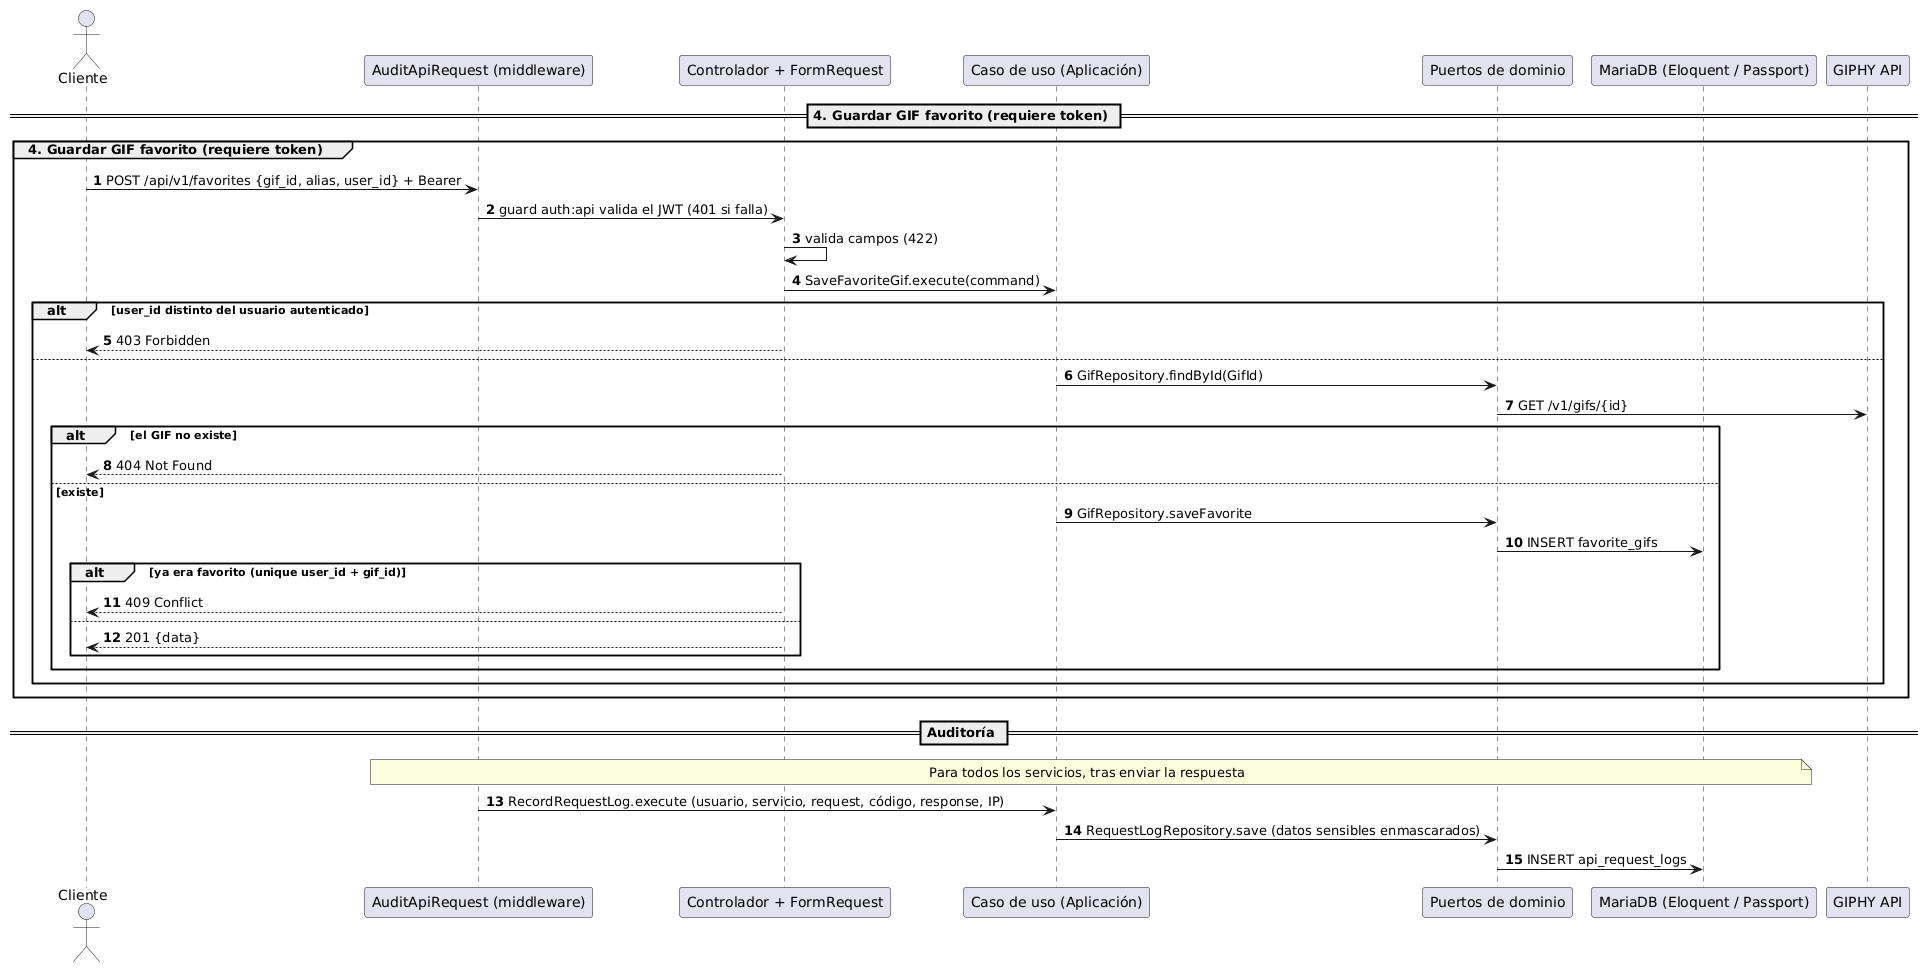

The diagram above was rendered by PlantUML. Its source (embedded in the PNG):
@startuml
autonumber

actor "Cliente" as C
participant "AuditApiRequest (middleware)" as A
participant "Controlador + FormRequest" as H
participant "Caso de uso (Aplicación)" as U
participant "Puertos de dominio" as D
participant "MariaDB (Eloquent / Passport)" as DB
participant "GIPHY API" as G

== 4. Guardar GIF favorito (requiere token) ==
group 4. Guardar GIF favorito (requiere token)
    C -> A: POST /api/v1/favorites {gif_id, alias, user_id} + Bearer
    A -> H: guard auth:api valida el JWT (401 si falla)
    H -> H: valida campos (422)
    H -> U: SaveFavoriteGif.execute(command)
    alt user_id distinto del usuario autenticado
        H --> C: 403 Forbidden
    else
        U -> D: GifRepository.findById(GifId)
        D -> G: GET /v1/gifs/{id}
        alt el GIF no existe
            H --> C: 404 Not Found
        else existe
            U -> D: GifRepository.saveFavorite
            D -> DB: INSERT favorite_gifs
            alt ya era favorito (unique user_id + gif_id)
                H --> C: 409 Conflict
            else
                H --> C: 201 {data}
            end
        end
    end
end

== Auditoría ==
note over A, DB: Para todos los servicios, tras enviar la respuesta
A -> U: RecordRequestLog.execute (usuario, servicio, request, código, response, IP)
U -> D: RequestLogRepository.save (datos sensibles enmascarados)
D -> DB: INSERT api_request_logs
@enduml